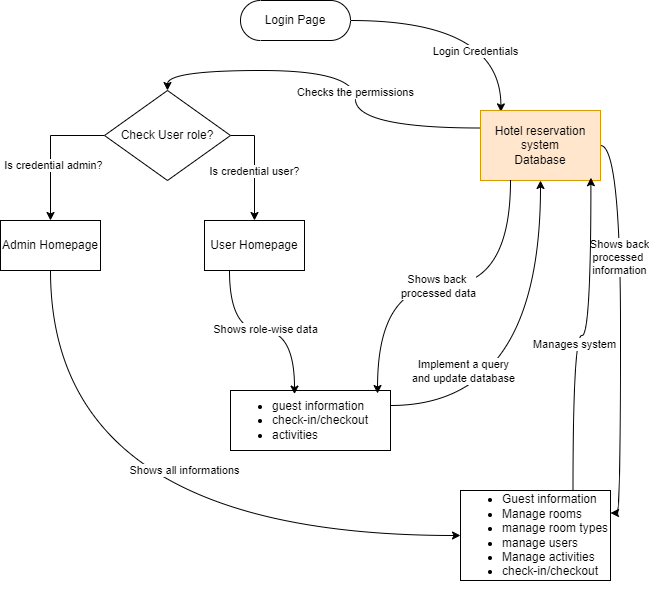

The diagram above was exported from draw.io. Its source (the exported page's mxGraphModel, read from the mxfile embedded in the PNG):
<mxGraphModel dx="1434" dy="754" grid="1" gridSize="10" guides="1" tooltips="1" connect="1" arrows="1" fold="1" page="1" pageScale="1" pageWidth="827" pageHeight="1169" math="0" shadow="0">
  <root>
    <mxCell id="0" />
    <mxCell id="1" parent="0" />
    <mxCell id="cP2qrN2lhxGzI1whhsgQ-4" style="edgeStyle=orthogonalEdgeStyle;rounded=0;orthogonalLoop=1;jettySize=auto;html=1;exitX=1;exitY=0.5;exitDx=0;exitDy=0;exitPerimeter=0;entryX=0.17;entryY=0.02;entryDx=0;entryDy=0;curved=1;entryPerimeter=0;" parent="1" source="cP2qrN2lhxGzI1whhsgQ-1" target="cP2qrN2lhxGzI1whhsgQ-3" edge="1">
      <mxGeometry relative="1" as="geometry" />
    </mxCell>
    <mxCell id="cP2qrN2lhxGzI1whhsgQ-5" value="Login Credentials" style="edgeLabel;html=1;align=center;verticalAlign=middle;resizable=0;points=[];" parent="cP2qrN2lhxGzI1whhsgQ-4" connectable="0" vertex="1">
      <mxGeometry x="-0.2385" y="-10" relative="1" as="geometry">
        <mxPoint x="32" y="20" as="offset" />
      </mxGeometry>
    </mxCell>
    <mxCell id="cP2qrN2lhxGzI1whhsgQ-1" value="Login Page" style="html=1;dashed=0;whiteSpace=wrap;shape=mxgraph.dfd.start" parent="1" vertex="1">
      <mxGeometry x="350" y="50" width="110" height="40" as="geometry" />
    </mxCell>
    <mxCell id="cP2qrN2lhxGzI1whhsgQ-7" style="edgeStyle=orthogonalEdgeStyle;rounded=0;orthogonalLoop=1;jettySize=auto;html=1;exitX=0;exitY=0.25;exitDx=0;exitDy=0;entryX=0.5;entryY=0;entryDx=0;entryDy=0;curved=1;" parent="1" source="cP2qrN2lhxGzI1whhsgQ-3" target="cP2qrN2lhxGzI1whhsgQ-6" edge="1">
      <mxGeometry relative="1" as="geometry" />
    </mxCell>
    <mxCell id="cP2qrN2lhxGzI1whhsgQ-25" value="Checks the permissions" style="edgeLabel;html=1;align=center;verticalAlign=middle;resizable=0;points=[];" parent="cP2qrN2lhxGzI1whhsgQ-7" connectable="0" vertex="1">
      <mxGeometry x="-0.1739" y="1" relative="1" as="geometry">
        <mxPoint as="offset" />
      </mxGeometry>
    </mxCell>
    <mxCell id="qsthfCdC8t_iGGOKMwko-3" style="edgeStyle=orthogonalEdgeStyle;rounded=0;orthogonalLoop=1;jettySize=auto;html=1;exitX=1;exitY=0.5;exitDx=0;exitDy=0;entryX=1;entryY=0.25;entryDx=0;entryDy=0;curved=1;" edge="1" parent="1" source="cP2qrN2lhxGzI1whhsgQ-3" target="cP2qrN2lhxGzI1whhsgQ-14">
      <mxGeometry relative="1" as="geometry" />
    </mxCell>
    <mxCell id="qsthfCdC8t_iGGOKMwko-4" value="Shows back&lt;div&gt;processed&amp;nbsp;&lt;/div&gt;&lt;div&gt;information&lt;/div&gt;" style="edgeLabel;html=1;align=center;verticalAlign=middle;resizable=0;points=[];" vertex="1" connectable="0" parent="qsthfCdC8t_iGGOKMwko-3">
      <mxGeometry x="-0.3404" y="-2" relative="1" as="geometry">
        <mxPoint as="offset" />
      </mxGeometry>
    </mxCell>
    <mxCell id="cP2qrN2lhxGzI1whhsgQ-3" value="Hotel reservation system&lt;div&gt;Database&lt;/div&gt;" style="html=1;dashed=0;whiteSpace=wrap;fillColor=#ffe6cc;strokeColor=#d79b00;" parent="1" vertex="1">
      <mxGeometry x="590" y="160" width="120" height="70" as="geometry" />
    </mxCell>
    <mxCell id="cP2qrN2lhxGzI1whhsgQ-10" style="edgeStyle=orthogonalEdgeStyle;rounded=0;orthogonalLoop=1;jettySize=auto;html=1;exitX=0;exitY=0.5;exitDx=0;exitDy=0;entryX=0.5;entryY=0;entryDx=0;entryDy=0;" parent="1" source="cP2qrN2lhxGzI1whhsgQ-6" target="cP2qrN2lhxGzI1whhsgQ-8" edge="1">
      <mxGeometry relative="1" as="geometry" />
    </mxCell>
    <mxCell id="cP2qrN2lhxGzI1whhsgQ-12" value="Is credential admin?" style="edgeLabel;html=1;align=center;verticalAlign=middle;resizable=0;points=[];" parent="cP2qrN2lhxGzI1whhsgQ-10" connectable="0" vertex="1">
      <mxGeometry x="0.1942" y="2" relative="1" as="geometry">
        <mxPoint as="offset" />
      </mxGeometry>
    </mxCell>
    <mxCell id="cP2qrN2lhxGzI1whhsgQ-11" style="edgeStyle=orthogonalEdgeStyle;rounded=0;orthogonalLoop=1;jettySize=auto;html=1;exitX=1;exitY=0.5;exitDx=0;exitDy=0;entryX=0.5;entryY=0;entryDx=0;entryDy=0;" parent="1" source="cP2qrN2lhxGzI1whhsgQ-6" target="cP2qrN2lhxGzI1whhsgQ-9" edge="1">
      <mxGeometry relative="1" as="geometry">
        <mxPoint x="380" y="270" as="targetPoint" />
      </mxGeometry>
    </mxCell>
    <mxCell id="cP2qrN2lhxGzI1whhsgQ-13" value="Is credential user?" style="edgeLabel;html=1;align=center;verticalAlign=middle;resizable=0;points=[];" parent="cP2qrN2lhxGzI1whhsgQ-11" connectable="0" vertex="1">
      <mxGeometry x="0.088" y="-1" relative="1" as="geometry">
        <mxPoint as="offset" />
      </mxGeometry>
    </mxCell>
    <mxCell id="cP2qrN2lhxGzI1whhsgQ-6" value="Check User role?" style="shape=rhombus;html=1;dashed=0;whiteSpace=wrap;perimeter=rhombusPerimeter;" parent="1" vertex="1">
      <mxGeometry x="214" y="140" width="126" height="90" as="geometry" />
    </mxCell>
    <mxCell id="cP2qrN2lhxGzI1whhsgQ-21" style="edgeStyle=orthogonalEdgeStyle;rounded=0;orthogonalLoop=1;jettySize=auto;html=1;exitX=0.5;exitY=1;exitDx=0;exitDy=0;entryX=0;entryY=0.5;entryDx=0;entryDy=0;curved=1;" parent="1" source="cP2qrN2lhxGzI1whhsgQ-8" target="cP2qrN2lhxGzI1whhsgQ-14" edge="1">
      <mxGeometry relative="1" as="geometry" />
    </mxCell>
    <mxCell id="cP2qrN2lhxGzI1whhsgQ-23" value="Shows all informations" style="edgeLabel;html=1;align=center;verticalAlign=middle;resizable=0;points=[];" parent="cP2qrN2lhxGzI1whhsgQ-21" connectable="0" vertex="1">
      <mxGeometry x="0.1796" y="66" relative="1" as="geometry">
        <mxPoint as="offset" />
      </mxGeometry>
    </mxCell>
    <mxCell id="cP2qrN2lhxGzI1whhsgQ-8" value="Admin Homepage" style="html=1;dashed=0;whiteSpace=wrap;" parent="1" vertex="1">
      <mxGeometry x="110" y="270" width="100" height="50" as="geometry" />
    </mxCell>
    <mxCell id="cP2qrN2lhxGzI1whhsgQ-9" value="User Homepage" style="html=1;dashed=0;whiteSpace=wrap;" parent="1" vertex="1">
      <mxGeometry x="314" y="270" width="100" height="50" as="geometry" />
    </mxCell>
    <mxCell id="cP2qrN2lhxGzI1whhsgQ-14" value="&lt;ul&gt;&lt;li&gt;Guest information&lt;/li&gt;&lt;li&gt;Manage rooms&lt;br&gt;&lt;/li&gt;&lt;li&gt;manage room types&lt;/li&gt;&lt;li&gt;manage users&lt;/li&gt;&lt;li&gt;Manage activities&lt;/li&gt;&lt;li&gt;check-in/checkout&lt;/li&gt;&lt;/ul&gt;" style="html=1;dashed=0;whiteSpace=wrap;align=left;" parent="1" vertex="1">
      <mxGeometry x="570" y="540" width="150" height="90" as="geometry" />
    </mxCell>
    <mxCell id="cP2qrN2lhxGzI1whhsgQ-15" style="edgeStyle=orthogonalEdgeStyle;rounded=0;orthogonalLoop=1;jettySize=auto;html=1;exitX=0.75;exitY=0;exitDx=0;exitDy=0;entryX=0.92;entryY=0.96;entryDx=0;entryDy=0;entryPerimeter=0;curved=1;" parent="1" source="cP2qrN2lhxGzI1whhsgQ-14" target="cP2qrN2lhxGzI1whhsgQ-3" edge="1">
      <mxGeometry relative="1" as="geometry" />
    </mxCell>
    <mxCell id="cP2qrN2lhxGzI1whhsgQ-19" value="Manages system" style="edgeLabel;html=1;align=center;verticalAlign=middle;resizable=0;points=[];" parent="cP2qrN2lhxGzI1whhsgQ-15" connectable="0" vertex="1">
      <mxGeometry x="-0.1087" relative="1" as="geometry">
        <mxPoint x="1" as="offset" />
      </mxGeometry>
    </mxCell>
    <mxCell id="cP2qrN2lhxGzI1whhsgQ-22" style="edgeStyle=orthogonalEdgeStyle;rounded=0;orthogonalLoop=1;jettySize=auto;html=1;exitX=1;exitY=0.25;exitDx=0;exitDy=0;entryX=0.5;entryY=1;entryDx=0;entryDy=0;curved=1;" parent="1" source="cP2qrN2lhxGzI1whhsgQ-17" target="cP2qrN2lhxGzI1whhsgQ-3" edge="1">
      <mxGeometry relative="1" as="geometry" />
    </mxCell>
    <mxCell id="cP2qrN2lhxGzI1whhsgQ-24" value="Implement a query&lt;div&gt;and update database&lt;/div&gt;" style="edgeLabel;html=1;align=center;verticalAlign=middle;resizable=0;points=[];" parent="cP2qrN2lhxGzI1whhsgQ-22" connectable="0" vertex="1">
      <mxGeometry x="-0.5836" y="21" relative="1" as="geometry">
        <mxPoint x="-6" y="-14" as="offset" />
      </mxGeometry>
    </mxCell>
    <mxCell id="cP2qrN2lhxGzI1whhsgQ-17" value="&lt;ul&gt;&lt;li&gt;guest information&lt;/li&gt;&lt;li&gt;check-in/checkout&lt;/li&gt;&lt;li&gt;activities&lt;/li&gt;&lt;/ul&gt;" style="html=1;dashed=0;whiteSpace=wrap;align=left;" parent="1" vertex="1">
      <mxGeometry x="340" y="440" width="160" height="60" as="geometry" />
    </mxCell>
    <mxCell id="cP2qrN2lhxGzI1whhsgQ-18" style="edgeStyle=orthogonalEdgeStyle;rounded=0;orthogonalLoop=1;jettySize=auto;html=1;exitX=0.25;exitY=1;exitDx=0;exitDy=0;entryX=0.4;entryY=0.06;entryDx=0;entryDy=0;entryPerimeter=0;curved=1;" parent="1" source="cP2qrN2lhxGzI1whhsgQ-9" target="cP2qrN2lhxGzI1whhsgQ-17" edge="1">
      <mxGeometry relative="1" as="geometry" />
    </mxCell>
    <mxCell id="cP2qrN2lhxGzI1whhsgQ-20" value="Shows role-wise data" style="edgeLabel;html=1;align=center;verticalAlign=middle;resizable=0;points=[];" parent="cP2qrN2lhxGzI1whhsgQ-18" connectable="0" vertex="1">
      <mxGeometry x="0.0074" y="2" relative="1" as="geometry">
        <mxPoint as="offset" />
      </mxGeometry>
    </mxCell>
    <mxCell id="qsthfCdC8t_iGGOKMwko-1" style="edgeStyle=orthogonalEdgeStyle;rounded=0;orthogonalLoop=1;jettySize=auto;html=1;exitX=0.25;exitY=1;exitDx=0;exitDy=0;entryX=0.919;entryY=0.05;entryDx=0;entryDy=0;entryPerimeter=0;curved=1;" edge="1" parent="1" source="cP2qrN2lhxGzI1whhsgQ-3" target="cP2qrN2lhxGzI1whhsgQ-17">
      <mxGeometry relative="1" as="geometry" />
    </mxCell>
    <mxCell id="qsthfCdC8t_iGGOKMwko-2" value="Shows back&amp;nbsp;&lt;div&gt;processed data&lt;/div&gt;" style="edgeLabel;html=1;align=center;verticalAlign=middle;resizable=0;points=[];" vertex="1" connectable="0" parent="qsthfCdC8t_iGGOKMwko-1">
      <mxGeometry x="0.0264" relative="1" as="geometry">
        <mxPoint as="offset" />
      </mxGeometry>
    </mxCell>
  </root>
</mxGraphModel>